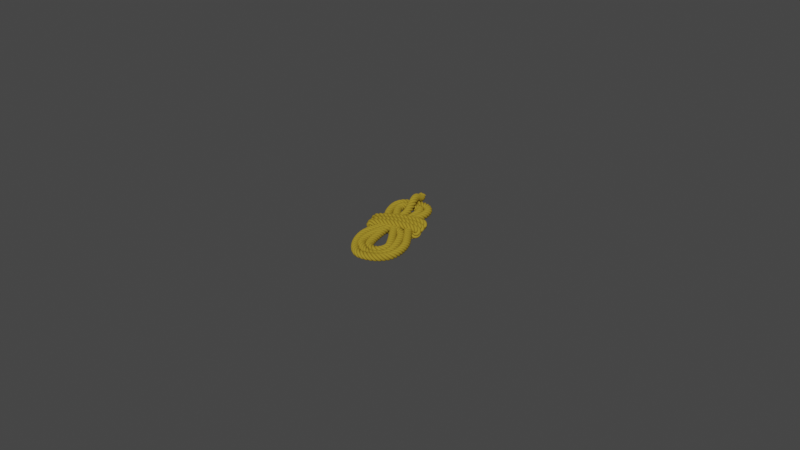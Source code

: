 # Source: RopeUnapplied.blend  (saved by Blender 2.90.8; exported with 4.5.12 LTS)
import bpy
from mathutils import Matrix  # noqa: F401  (used for matrix-valued properties, if any)

bpy.ops.wm.read_factory_settings(use_empty=True)
scene = bpy.context.scene
scene.name = 'Scene'

# ---- materials (node trees are filled in below, after node groups)
mat_rope = bpy.data.materials.new('Rope')

# ---- material node trees
mat_rope.use_nodes = True; mat_rope.node_tree.nodes.clear()
_N = mat_rope.node_tree.nodes; _L = mat_rope.node_tree.links
n0 = _N.new('ShaderNodeBsdfPrincipled'); n0.name = 'Principled BSDF'; n0.location = (10, 300)
n0.distribution = 'GGX'
n0.subsurface_method = 'BURLEY'
n0.inputs[0].default_value = (0.3424, 0.2371, 0.0244, 1.0)
n0.inputs[2].default_value = 1.0
n0.inputs[3].default_value = 1.45
n0.inputs[13].default_value = 0.0
n0.inputs[27].default_value = (0.0, 0.0, 0.0, 1.0)
n0.inputs[28].default_value = 1.0
n1 = _N.new('ShaderNodeOutputMaterial'); n1.name = 'Material Output'; n1.location = (300, 300)
_L.new(n0.outputs[0], n1.inputs[0])
n1.is_active_output = True

# ---- world
world_world = bpy.data.worlds.new('World'); scene.world = world_world
world_world.use_nodes = True; world_world.node_tree.nodes.clear()
_N = world_world.node_tree.nodes; _L = world_world.node_tree.links
n0 = _N.new('ShaderNodeOutputWorld'); n0.name = 'World Output'; n0.location = (300, 300)
n1 = _N.new('ShaderNodeBackground'); n1.name = 'Background'; n1.location = (10, 300)
n1.inputs[0].default_value = (0.05088, 0.05088, 0.05088, 1.0)
_L.new(n1.outputs[0], n0.inputs[0])
n0.is_active_output = True
world_world.color = (0.05088, 0.05088, 0.05088)
world_world.use_sun_shadow = False
world_world.sun_shadow_jitter_overblur = 0.0

# ---- meshes
me_circle_004 = bpy.data.meshes.new('Circle.004')
me_circle_004.from_pydata([(0.01312, 0.01314, -1.863e-09), (0.01056, 0.01289, 0.0), (0.008095, 0.01214, 9.313e-10), (0.005823, 0.01093, 1.863e-09), (0.003831, 0.009293, 2.794e-09), (0.002197, 0.007302, 3.725e-09), (0.0009822, 0.00503, 4.657e-09), (0.0002343, 0.002564, 4.889e-09), (-1.825e-05, -2.448e-09, 4.971e-09), (0.0002343, -0.002564, 4.889e-09), (0.0009822, -0.00503, 4.657e-09), (0.002197, -0.007302, 3.725e-09), (0.003831, -0.009293, 2.794e-09), (0.005823, -0.01093, 1.863e-09), (0.008095, -0.01214, 9.313e-10), (0.01056, -0.01289, 0.0), (0.01312, -0.01314, -1.863e-09), (0.01569, -0.01289, -2.794e-09), (0.01815, -0.01214, -3.725e-09), (0.02043, -0.01093, -4.657e-09), (0.02242, -0.009293, -5.588e-09), (0.02405, -0.007302, -6.985e-09), (0.02527, -0.00503, -7.451e-09), (0.02601, -0.002564, -7.683e-09), (0.02627, -3.597e-09, -7.876e-09), (0.02601, 0.002564, -7.683e-09), (0.02527, 0.00503, -7.451e-09), (0.02405, 0.007302, -6.985e-09), (0.02242, 0.009293, -5.588e-09), (0.02043, 0.01093, -4.657e-09), (0.01815, 0.01214, -3.725e-09), (0.01569, 0.01289, -2.794e-09), (6.998e-09, 0.01314, -0.01312), (6.864e-09, 0.01289, -0.01056), (6.466e-09, 0.01214, -0.008095), (5.819e-09, 0.01093, -0.005823), (4.948e-09, 0.009293, -0.003831), (3.888e-09, 0.007302, -0.002197), (2.678e-09, 0.00503, -0.0009822), (1.365e-09, 0.002564, -0.0002343), (-1.166e-15, -2.456e-09, 1.826e-05), (-1.365e-09, -0.002564, -0.0002343), (-2.678e-09, -0.00503, -0.0009822), (-3.888e-09, -0.007302, -0.002197), (-4.948e-09, -0.009293, -0.003831), (-5.819e-09, -0.01093, -0.005823), (-6.466e-09, -0.01214, -0.008095), (-6.864e-09, -0.01289, -0.01056), (-6.998e-09, -0.01314, -0.01312), (-6.864e-09, -0.01289, -0.01569), (-6.466e-09, -0.01214, -0.01815), (-5.819e-09, -0.01093, -0.02043), (-4.948e-09, -0.009293, -0.02242), (-3.888e-09, -0.007302, -0.02405), (-2.678e-09, -0.00503, -0.02527), (-1.365e-09, -0.002564, -0.02601), (5.329e-15, 7.451e-09, -0.02627), (1.365e-09, 0.002564, -0.02601), (2.678e-09, 0.00503, -0.02527), (3.888e-09, 0.007302, -0.02405), (4.948e-09, 0.009293, -0.02242), (5.819e-09, 0.01093, -0.02043), (6.466e-09, 0.01214, -0.01815), (6.864e-09, 0.01289, -0.01569), (-0.01312, 0.01314, 4.657e-09), (-0.01056, 0.01289, 4.657e-09), (-0.008095, 0.01214, 4.657e-09), (-0.005823, 0.01093, 4.657e-09), (-0.003831, 0.009293, 4.657e-09), (-0.002197, 0.007302, 4.191e-09), (-0.0009822, 0.00503, 4.657e-09), (-0.0002343, 0.002564, 4.657e-09), (1.825e-05, -2.465e-09, 4.961e-09), (-0.0002343, -0.002564, 5.122e-09), (-0.0009822, -0.00503, 5.588e-09), (-0.002197, -0.007302, 5.588e-09), (-0.003831, -0.009293, 5.588e-09), (-0.005823, -0.01093, 6.519e-09), (-0.008095, -0.01214, 6.519e-09), (-0.01056, -0.01289, 6.519e-09), (-0.01312, -0.01314, 6.519e-09), (-0.01569, -0.01289, 6.519e-09), (-0.01815, -0.01214, 6.519e-09), (-0.02043, -0.01093, 6.519e-09), (-0.02242, -0.009293, 6.519e-09), (-0.02405, -0.007302, 6.519e-09), (-0.02527, -0.00503, 6.519e-09), (-0.02601, -0.002564, 6.286e-09), (-0.02627, 2.208e-08, 6.11e-09), (-0.02601, 0.002564, 5.821e-09), (-0.02527, 0.00503, 5.588e-09), (-0.02405, 0.007302, 5.588e-09), (-0.02242, 0.009293, 5.588e-09), (-0.02043, 0.01093, 4.657e-09), (-0.01815, 0.01214, 4.657e-09), (-0.01569, 0.01289, 4.657e-09), (1.013e-08, 0.01314, 0.01312), (9.178e-09, 0.01289, 0.01056), (8.042e-09, 0.01214, 0.008095), (6.761e-09, 0.01093, 0.005823), (5.384e-09, 0.009293, 0.003831), (3.965e-09, 0.007302, 0.002197), (2.558e-09, 0.00503, 0.0009822), (1.217e-09, 0.002564, 0.0002343), (-5.949e-12, -2.457e-09, -1.825e-05), (-1.065e-09, -0.002564, 0.0002343), (-1.918e-09, -0.00503, 0.0009822), (-2.534e-09, -0.007302, 0.002197), (-2.888e-09, -0.009293, 0.003831), (-2.966e-09, -0.01093, 0.005823), (-2.766e-09, -0.01214, 0.008095), (-2.296e-09, -0.01289, 0.01056), (-1.573e-09, -0.01314, 0.01312), (-6.248e-10, -0.01289, 0.01569), (5.114e-10, -0.01214, 0.01815), (1.792e-09, -0.01093, 0.02043), (3.169e-09, -0.009293, 0.02242), (4.588e-09, -0.007302, 0.02405), (5.995e-09, -0.00503, 0.02527), (7.336e-09, -0.002564, 0.02601), (8.559e-09, 1.118e-08, 0.02627), (9.618e-09, 0.002564, 0.02601), (1.047e-08, 0.00503, 0.02527), (1.109e-08, 0.007302, 0.02405), (1.144e-08, 0.009293, 0.02242), (1.152e-08, 0.01093, 0.02043), (1.132e-08, 0.01214, 0.01815), (1.085e-08, 0.01289, 0.01569)], [(1, 0), (2, 1), (3, 2), (4, 3), (5, 4), (6, 5), (7, 6), (8, 7), (9, 8), (10, 9), (11, 10), (12, 11), (13, 12), (14, 13), (15, 14), (16, 15), (17, 16), (18, 17), (19, 18), (20, 19), (21, 20), (22, 21), (23, 22), (24, 23), (25, 24), (26, 25), (27, 26), (28, 27), (29, 28), (30, 29), (31, 30), (0, 31), (33, 32), (34, 33), (35, 34), (36, 35), (37, 36), (38, 37), (39, 38), (40, 39), (41, 40), (42, 41), (43, 42), (44, 43), (45, 44), (46, 45), (47, 46), (48, 47), (49, 48), (50, 49), (51, 50), (52, 51), (53, 52), (54, 53), (55, 54), (56, 55), (57, 56), (58, 57), (59, 58), (60, 59), (61, 60), (62, 61), (63, 62), (32, 63), (65, 64), (66, 65), (67, 66), (68, 67), (69, 68), (70, 69), (71, 70), (72, 71), (73, 72), (74, 73), (75, 74), (76, 75), (77, 76), (78, 77), (79, 78), (80, 79), (81, 80), (82, 81), (83, 82), (84, 83), (85, 84), (86, 85), (87, 86), (88, 87), (89, 88), (90, 89), (91, 90), (92, 91), (93, 92), (94, 93), (95, 94), (64, 95), (97, 96), (98, 97), (99, 98), (100, 99), (101, 100), (102, 101), (103, 102), (104, 103), (105, 104), (106, 105), (107, 106), (108, 107), (109, 108), (110, 109), (111, 110), (112, 111), (113, 112), (114, 113), (115, 114), (116, 115), (117, 116), (118, 117), (119, 118), (120, 119), (121, 120), (122, 121), (123, 122), (124, 123), (125, 124), (126, 125), (127, 126), (96, 127)], [])
me_circle_004.materials.append(mat_rope)
me_circle_004.use_remesh_fix_poles = True
me_circle_004.use_remesh_preserve_attributes = False
me_circle_004.use_mirror_vertex_groups = False
me_circle_004.update()

# ---- curves / text
cu_beziercurve_001 = bpy.data.curves.new('BezierCurve.001', 'CURVE')
cu_beziercurve_001.dimensions = '3D'
_sp = cu_beziercurve_001.splines.new('BEZIER'); _sp.bezier_points.add(25)
_sp.bezier_points.foreach_set('co', [0.01389, -0.05729, 0.0, 0.1529, -0.00151, 0.0267, -0.1332, -0.1175, 0.02988, 0.1425, 0.04049, 0.02811, -0.1471, -0.06491, 0.02811, 0.1271, 0.08961, 0.02811, -0.1625, -0.0347, 0.02811, 0.05447, 0.02207, 0.02811, 0.1957, -0.1642, 0.02811, 0.2213, -0.3555, 0.02811, 0.06879, -0.4435, 0.02811, -0.07855, -0.2191, 0.03224, 0.05256, 0.1926, 0.03349, -0.08995, 0.2899, 0.02811, -0.1662, 0.11, 0.02811, 0.1075, -0.1079, 0.02811, 0.1735, -0.3524, 0.02507, 0.01289, -0.3609, 0.03351, -5.514e-05, -0.009199, 0.02811, -0.01427, 0.2378, 0.02919, -0.1393, 0.1596, 0.03207, 0.143, -0.2715, 0.02913, 0.04603, -0.3299, 0.02777, -0.05367, 0.1634, 0.04325, -0.08618, 0.2672, 0.07686, -0.1371, 0.4034, 0.02811])
_sp.bezier_points.foreach_set('handle_left', [-0.07845, -0.1022, 0.0, 0.152, -0.01388, -0.007589, -0.1332, -0.1051, 0.06417, 0.1421, 0.0266, -0.005604, -0.1466, -0.07881, 0.06182, 0.127, 0.07572, -0.005605, -0.1633, -0.0486, 0.06181, 0.02484, 0.04333, 0.0283, 0.1764, -0.1332, 0.0283, 0.2503, -0.3001, 0.02844, 0.1322, -0.4439, 0.02845, -0.07801, -0.3226, 0.0328, 0.06452, 0.08975, 0.03405, -0.02932, 0.3112, 0.02845, -0.2224, 0.2526, 0.02893, 0.07186, -0.05451, 0.02845, 0.2121, -0.3011, 0.02542, 0.1046, -0.4288, 0.03412, -0.003985, -0.07331, 0.02845, 0.01977, 0.1833, 0.02954, -0.1683, 0.2169, 0.03242, 0.1303, -0.2085, 0.02947, 0.1063, -0.3832, 0.03058, -0.03548, 0.1049, 0.024, -0.0602, 0.2085, 0.07721, -0.1111, 0.3447, 0.02845])
_sp.bezier_points.foreach_set('handle_right', [0.1062, -0.01235, 0.0, 0.1537, 0.01086, 0.06099, -0.1332, -0.1299, -0.004403, 0.1428, 0.05439, 0.06182, -0.1477, -0.05101, -0.005601, 0.1273, 0.1035, 0.06182, -0.1616, -0.0208, -0.005595, 0.0841, 0.0008238, 0.02791, 0.2149, -0.1951, 0.02791, 0.1923, -0.4109, 0.02777, 0.005379, -0.4432, 0.02777, -0.0791, -0.1156, 0.03168, 0.0406, 0.2954, 0.03294, -0.1506, 0.2687, 0.02776, -0.11, -0.03255, 0.02729, 0.1432, -0.1613, 0.02776, 0.1349, -0.4037, 0.02473, -0.07881, -0.293, 0.03289, 0.003875, 0.05491, 0.02776, -0.04832, 0.2922, 0.02885, -0.1102, 0.1023, 0.03173, 0.1557, -0.3345, 0.02878, -0.01422, -0.2766, 0.02496, -0.07185, 0.2219, 0.06249, -0.1121, 0.3259, 0.07652, -0.1631, 0.4622, 0.02776])
for _p, _l, _r in zip(_sp.bezier_points, ['ALIGNED', 'ALIGNED', 'ALIGNED', 'ALIGNED', 'ALIGNED', 'ALIGNED', 'ALIGNED', 'ALIGNED', 'ALIGNED', 'ALIGNED', 'ALIGNED', 'ALIGNED', 'ALIGNED', 'ALIGNED', 'ALIGNED', 'ALIGNED', 'ALIGNED', 'ALIGNED', 'ALIGNED', 'ALIGNED', 'ALIGNED', 'ALIGNED', 'ALIGNED', 'ALIGNED', 'ALIGNED', 'ALIGNED'], ['ALIGNED', 'ALIGNED', 'ALIGNED', 'ALIGNED', 'ALIGNED', 'ALIGNED', 'ALIGNED', 'ALIGNED', 'ALIGNED', 'ALIGNED', 'ALIGNED', 'ALIGNED', 'ALIGNED', 'ALIGNED', 'ALIGNED', 'ALIGNED', 'ALIGNED', 'ALIGNED', 'ALIGNED', 'ALIGNED', 'ALIGNED', 'ALIGNED', 'ALIGNED', 'ALIGNED', 'ALIGNED', 'ALIGNED']): _p.handle_left_type = _l; _p.handle_right_type = _r
_sp.order_u = 0
_sp.order_v = 0
cu_beziercurve_001.use_path = True
cu_beziercurve_001.use_path_clamp = True
cu_beziercurve_001.fill_mode = 'FULL'

# ---- objects
ob_circle_003 = bpy.data.objects.new('Circle.003', me_circle_004)
ob_beziercurve = bpy.data.objects.new('BezierCurve', cu_beziercurve_001)

# ---- transforms, parenting, visibility, modifiers, constraints
ob_circle_003.location = (0.0, 0.0, 0.0)
ob_circle_003.rotation_euler = (0.0, 0.0, 4.712)
ob_circle_003.lineart.crease_threshold = 0.0
_m = ob_circle_003.modifiers.new('Screw', 'SCREW')
_m.iterations = 69
_m.axis = 'Y'
_m.screw_offset = 0.1
_m = ob_circle_003.modifiers.new('Curve', 'CURVE')
_m.object = ob_beziercurve
ob_beziercurve.location = (0.0, 0.0, 0.0)
ob_beziercurve.lineart.crease_threshold = 0.0

# ---- collection membership
scene.collection.objects.link(ob_circle_003)
scene.collection.objects.link(ob_beziercurve)

# ---- scene / render settings (as saved in the file)
scene.frame_start = 1; scene.frame_end = 250; scene.frame_set(0)
scene.render.engine = 'CYCLES'
scene.cycles.use_denoising = False
scene.cycles.samples = 128
scene.cycles.sampling_pattern = 'TABULATED_SOBOL'
scene.cycles.use_light_tree = False
scene.view_settings.view_transform = 'Filmic'
bpy.context.view_layer.update()

# ---- added for rendering (the .blend has no active camera and no usable light): camera, sun
cam_auto = bpy.data.cameras.new('AutoCamera')
cam_auto.lens = 50.0
cam_auto.sensor_width = 36.0
cam_auto.clip_end = 1000.0
ob_auto_camera = bpy.data.objects.new('AutoCamera', cam_auto)
scene.collection.objects.link(ob_auto_camera)
ob_auto_camera.location = (3.96583, -4.74602, 3.18907)
ob_auto_camera.rotation_euler = (1.09748, -7.21219e-08, 0.694738)
scene.camera = ob_auto_camera
light_auto_sun = bpy.data.lights.new('AutoSun', 'SUN')
light_auto_sun.energy = 3.0
light_auto_sun.angle = 0.0523599
ob_auto_sun = bpy.data.objects.new('AutoSun', light_auto_sun)
scene.collection.objects.link(ob_auto_sun)
ob_auto_sun.rotation_euler = (0.872665, 0.174533, 0.523599)
bpy.context.view_layer.update()
